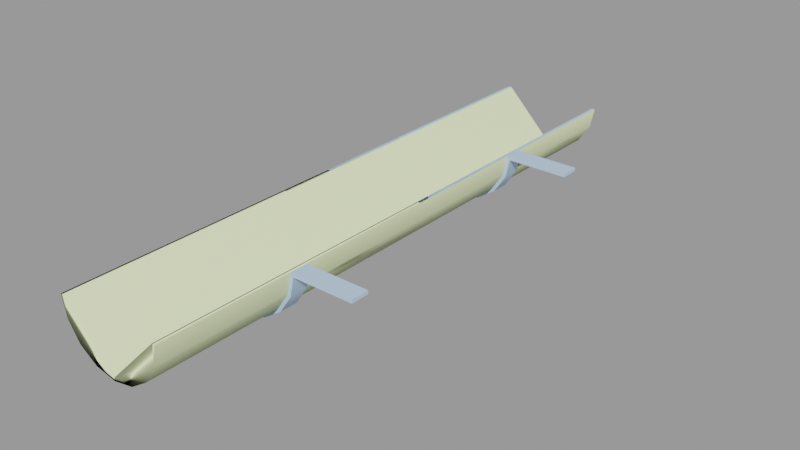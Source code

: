 # Source: gutter_128.blend  (saved by Blender 2.92.15; exported with 4.5.12 LTS)
import bpy
from mathutils import Matrix  # noqa: F401  (used for matrix-valued properties, if any)

bpy.ops.wm.read_factory_settings(use_empty=True)
scene = bpy.context.scene
scene.name = 'gutter_128.qc'

# ---- collections
col_gutter_128 = bpy.data.collections.new('gutter_128'); scene.collection.children.link(col_gutter_128)

# ---- materials (node trees are filled in below, after node groups)
mat_gutters001 = bpy.data.materials.new('gutters001')
mat_gutters001.use_transparent_shadow = False
mat_gutters001.diffuse_color = (0.4884, 0.665, 0.8713, 1.0)
mat_phy = bpy.data.materials.new('  phy')
mat_phy.use_transparent_shadow = False
mat_phy.diffuse_color = (0.8813, 0.9863, 0.5654, 1.0)

# ---- material node trees

# ---- meshes
me_gutter_128 = bpy.data.meshes.new('Gutter_128')
me_gutter_128.from_pydata([(19.0, 33.0, -0.75), (19.0, 29.0, 1.2e-05), (19.0, 29.0, -0.75), (19.0, 33.0, 1.3e-05), (-18.12, 64.0, -4.592), (-19.03, -64.0, -2.7e-05), (-19.03, 64.0, 2.7e-05), (-18.12, -64.0, -4.592), (-15.52, -64.0, -8.485), (-15.52, 64.0, -8.485), (5.643, 29.0, -0.75), (5.643, 33.0, -0.75), (5.643, -31.0, -0.75), (19.0, -35.0, -0.75), (5.643, -35.0, -0.75), (19.0, -31.0, -0.75), (-18.12, 33.0, -4.592), (-18.81, 29.0, -4.879), (-18.12, 29.0, -4.592), (-18.81, 33.0, -4.879), (-18.12, -31.0, -4.592), (-18.81, -35.0, -4.879), (-18.12, -35.0, -4.592), (-18.81, -31.0, -4.879), (19.0, -35.0, -1.5e-05), (4.967, -31.0, -1.2e-05), (4.967, -35.0, -1.5e-05), (19.0, -31.0, -1.2e-05), (-18.28, 64.0, 2.7e-05), (-18.28, -64.0, -2.7e-05), (4.217, -64.0, -2.7e-05), (4.967, 64.0, 2.7e-05), (4.217, 64.0, 2.7e-05), (4.967, -64.0, -2.7e-05), (4.967, 33.0, 1.3e-05), (4.967, 29.0, 1.2e-05), (3.36, -64.0, -4.305), (3.36, 64.0, -4.305), (0.9218, -64.0, -7.955), (0.9218, 64.0, -7.955), (-14.99, 64.0, -7.955), (-17.43, -64.0, -4.305), (-14.99, -64.0, -7.955), (-17.43, 64.0, -4.305), (-11.34, 64.0, -10.39), (-11.34, -64.0, -10.39), (-7.033, 64.0, -11.25), (-7.033, -64.0, -11.25), (-2.728, 64.0, -10.39), (-2.728, -64.0, -10.39), (-11.63, -64.0, -11.09), (-11.63, 64.0, -11.09), (-7.033, 64.0, -12.0), (-7.033, -64.0, -12.0), (-2.441, -64.0, -11.09), (-2.441, 64.0, -11.09), (1.452, 64.0, -8.485), (1.452, -64.0, -8.485), (-16.05, 33.0, -9.016), (-16.05, 29.0, -9.016), (-11.91, 29.0, -11.78), (-11.91, 33.0, -11.78), (-16.05, -31.0, -9.016), (-15.52, -31.0, -8.485), (-11.91, -31.0, -11.78), (-11.63, -31.0, -11.09), (-7.033, -31.0, -12.75), (-7.033, -31.0, -12.0), (-2.154, -31.0, -11.78), (-2.441, -31.0, -11.09), (1.982, -31.0, -9.016), (1.452, -31.0, -8.485), (4.746, -31.0, -4.879), (4.053, -31.0, -4.592), (-15.52, 33.0, -8.485), (-11.63, 33.0, -11.09), (-7.033, 33.0, -12.75), (-7.033, 33.0, -12.0), (-2.154, 33.0, -11.78), (-2.441, 33.0, -11.09), (1.982, 33.0, -9.016), (1.452, 33.0, -8.485), (4.746, 33.0, -4.879), (4.053, 33.0, -4.592), (-15.52, 29.0, -8.485), (-11.63, 29.0, -11.09), (-7.033, 29.0, -12.0), (-7.033, 29.0, -12.75), (-2.441, 29.0, -11.09), (-2.154, 29.0, -11.78), (1.452, 29.0, -8.485), (1.982, 29.0, -9.016), (4.053, 29.0, -4.592), (4.746, 29.0, -4.879), (-15.52, -35.0, -8.485), (-16.05, -35.0, -9.016), (-11.63, -35.0, -11.09), (-11.91, -35.0, -11.78), (-7.033, -35.0, -12.0), (-7.033, -35.0, -12.75), (-2.441, -35.0, -11.09), (-2.154, -35.0, -11.78), (1.452, -35.0, -8.485), (1.982, -35.0, -9.016), (4.053, -35.0, -4.592), (4.746, -35.0, -4.879), (4.053, -64.0, -4.592), (4.053, 64.0, -4.592)], [], [(0, 1, 2), (0, 3, 1), (4, 5, 6), (4, 7, 5), (4, 8, 7), (4, 9, 8), (0, 10, 11), (0, 2, 10), (12, 13, 14), (12, 15, 13), (16, 17, 18), (16, 19, 17), (20, 21, 22), (20, 23, 21), (24, 25, 26), (24, 27, 25), (28, 5, 29), (28, 6, 5), (30, 31, 32), (30, 33, 31), (1, 34, 35), (1, 3, 34), (15, 24, 13), (15, 27, 24), (36, 30, 32), (36, 32, 37), (37, 38, 36), (37, 39, 38), (40, 41, 42), (40, 43, 41), (43, 29, 41), (43, 28, 29), (44, 40, 42), (44, 42, 45), (46, 44, 45), (46, 45, 47), (48, 46, 47), (48, 47, 49), (49, 39, 48), (49, 38, 39), (50, 8, 9), (50, 9, 51), (52, 50, 51), (52, 53, 50), (54, 53, 52), (54, 52, 55), (56, 54, 55), (56, 57, 54), (58, 17, 19), (58, 59, 17), (58, 60, 59), (58, 61, 60), (62, 23, 20), (62, 20, 63), (64, 62, 63), (64, 63, 65), (65, 66, 64), (65, 67, 66), (67, 68, 66), (67, 69, 68), (70, 68, 69), (70, 69, 71), (72, 70, 71), (72, 71, 73), (12, 72, 73), (12, 73, 25), (25, 15, 12), (25, 27, 15), (58, 19, 16), (58, 16, 74), (74, 61, 58), (74, 75, 61), (76, 61, 75), (76, 75, 77), (78, 76, 77), (78, 77, 79), (79, 80, 78), (79, 81, 80), (82, 80, 81), (82, 81, 83), (11, 82, 83), (11, 83, 34), (3, 11, 34), (3, 0, 11), (84, 18, 17), (84, 17, 59), (85, 84, 59), (85, 59, 60), (86, 85, 60), (86, 60, 87), (88, 86, 87), (88, 87, 89), (89, 90, 88), (89, 91, 90), (91, 92, 90), (91, 93, 92), (35, 92, 93), (35, 93, 10), (2, 35, 10), (2, 1, 35), (21, 94, 22), (21, 95, 94), (95, 96, 94), (95, 97, 96), (97, 98, 96), (97, 99, 98), (100, 98, 99), (100, 99, 101), (101, 102, 100), (101, 103, 102), (104, 102, 103), (104, 103, 105), (105, 26, 104), (105, 14, 26), (14, 24, 26), (14, 13, 24), (66, 97, 64), (66, 99, 97), (101, 99, 66), (101, 66, 68), (70, 101, 68), (70, 103, 101), (70, 105, 103), (70, 72, 105), (12, 105, 72), (12, 14, 105), (76, 60, 61), (76, 87, 60), (89, 87, 76), (89, 76, 78), (91, 89, 78), (91, 78, 80), (82, 91, 80), (82, 93, 91), (10, 93, 82), (10, 82, 11), (64, 97, 95), (64, 95, 62), (95, 23, 62), (95, 21, 23), (31, 33, 106), (31, 106, 107), (106, 56, 107), (106, 57, 56)])
me_gutter_128.polygons.foreach_set('use_smooth', [True] * 144)
_k = set([(0, 2), (0, 3), (0, 11), (1, 2), (1, 3), (1, 35), (2, 10), (3, 34), (4, 5), (5, 6), (10, 11), (10, 93), (11, 34), (11, 82), (12, 14), (12, 15), (12, 25), (12, 72), (13, 14), (13, 15), (13, 24), (14, 105), (15, 27), (16, 17), (16, 19), (17, 18), (17, 19), (17, 59), (19, 58), (20, 21), (20, 23), (21, 22), (21, 23), (21, 95), (23, 62), (24, 26), (24, 27), (25, 27), (28, 29), (30, 32), (31, 33), (31, 106), (58, 61), (59, 60), (60, 87), (61, 76), (62, 64), (64, 66), (66, 68), (68, 70), (70, 72), (76, 78), (78, 80), (80, 82), (87, 89), (89, 91), (91, 93), (95, 97), (97, 99), (99, 101), (101, 103), (103, 105)])
me_gutter_128.attributes.new('sharp_edge', 'BOOLEAN', 'EDGE').data.foreach_set('value', [ (min(e.vertices), max(e.vertices)) in _k for e in me_gutter_128.edges])
_uv = me_gutter_128.uv_layers.new(name='UVMap')
_uv.uv.foreach_set('vector', [0.78, 0.9519, 0.7773, 0.9375, 0.78, 0.9375, 0.78, 0.9519, 0.7773, 0.9519, 0.7773, 0.9375, 0.2618, 0.003906, 0.2461, 0.4634, 0.2461, 0.003906, 0.2618, 0.003906, 0.2618, 0.4634, 0.2461, 0.4634, 0.2618, 0.003906, 0.2786, 0.4634, 0.2618, 0.4634, 0.2618, 0.003906, 0.2786, 0.003906, 0.2786, 0.4634, 0.4245, 0.5903, 0.4102, 0.5478, 0.4245, 0.5478, 0.4245, 0.5903, 0.4102, 0.5903, 0.4102, 0.5478, 0.448, 0.5478, 0.4336, 0.5903, 0.4336, 0.5478, 0.448, 0.5478, 0.448, 0.5903, 0.4336, 0.5903, 0.6406, 0.9375, 0.6433, 0.9519, 0.6406, 0.9519, 0.6406, 0.9375, 0.6433, 0.9375, 0.6433, 0.9519, 0.6953, 0.9375, 0.698, 0.9519, 0.6953, 0.9519, 0.6953, 0.9375, 0.698, 0.9375, 0.698, 0.9519, 0.01827, 0.9879, 0.003906, 0.9375, 0.01827, 0.9375, 0.01827, 0.9879, 0.003906, 0.9879, 0.003906, 0.9375, 0.003906, 0.003906, 0.006599, 0.4634, 0.003906, 0.4634, 0.003906, 0.003906, 0.006599, 0.003906, 0.006599, 0.4634, 0.08863, 0.4634, 0.08594, 0.003906, 0.08863, 0.003906, 0.08863, 0.4634, 0.08594, 0.4634, 0.08594, 0.003906, 0.9792, 0.8824, 0.9648, 0.832, 0.9792, 0.832, 0.9792, 0.8824, 0.9648, 0.8824, 0.9648, 0.832, 0.7214, 0.9519, 0.7188, 0.9375, 0.7214, 0.9375, 0.7214, 0.9519, 0.7188, 0.9519, 0.7188, 0.9375, 0.3043, 0.4566, 0.2891, 0.4634, 0.2891, 0.003906, 0.3043, 0.4566, 0.2891, 0.003906, 0.3043, 0.01068, 0.3043, 0.01068, 0.3189, 0.4558, 0.3043, 0.4566, 0.3043, 0.01068, 0.3189, 0.01151, 0.3189, 0.4558, 0.1587, 0.4558, 0.1441, 0.01068, 0.1587, 0.01151, 0.1587, 0.4558, 0.1441, 0.4566, 0.1441, 0.01068, 0.1441, 0.4566, 0.1289, 0.003906, 0.1441, 0.01068, 0.1441, 0.4566, 0.1289, 0.4634, 0.1289, 0.003906, 0.4587, 0.003906, 0.4709, 0.003906, 0.4709, 0.4482, 0.4587, 0.003906, 0.4709, 0.4482, 0.4587, 0.4482, 0.4444, 0.003906, 0.4587, 0.003906, 0.4587, 0.4482, 0.4444, 0.003906, 0.4587, 0.4482, 0.4444, 0.4482, 0.4301, 0.003906, 0.4444, 0.003906, 0.4444, 0.4482, 0.4301, 0.003906, 0.4444, 0.4482, 0.4301, 0.4482, 0.4301, 0.4482, 0.418, 0.003906, 0.4301, 0.003906, 0.4301, 0.4482, 0.418, 0.4482, 0.418, 0.003906, 0.0296, 0.4634, 0.01562, 0.4634, 0.01562, 0.003906, 0.0296, 0.4634, 0.01562, 0.003906, 0.0296, 0.003906, 0.04609, 0.003906, 0.0296, 0.4634, 0.0296, 0.003906, 0.04609, 0.003906, 0.04609, 0.4634, 0.0296, 0.4634, 0.06257, 0.4634, 0.04609, 0.4634, 0.04609, 0.003906, 0.06257, 0.4634, 0.04609, 0.003906, 0.06257, 0.003906, 0.07655, 0.003906, 0.06257, 0.4634, 0.06257, 0.003906, 0.07655, 0.003906, 0.07655, 0.4634, 0.06257, 0.4634, 0.2136, 0.9534, 0.1992, 0.9375, 0.2136, 0.9375, 0.2136, 0.9534, 0.1992, 0.9534, 0.1992, 0.9375, 0.2136, 0.9534, 0.1992, 0.9712, 0.1992, 0.9534, 0.2136, 0.9534, 0.2136, 0.9712, 0.1992, 0.9712, 0.5234, 0.7274, 0.5303, 0.7109, 0.5325, 0.7124, 0.5234, 0.7274, 0.5325, 0.7124, 0.5261, 0.728, 0.5234, 0.7453, 0.5234, 0.7274, 0.5261, 0.728, 0.5234, 0.7453, 0.5261, 0.728, 0.5261, 0.7448, 0.5261, 0.7448, 0.5303, 0.7618, 0.5234, 0.7453, 0.5261, 0.7448, 0.5325, 0.7603, 0.5303, 0.7618, 0.5325, 0.7603, 0.5429, 0.7744, 0.5303, 0.7618, 0.5325, 0.7603, 0.5444, 0.7722, 0.5429, 0.7744, 0.5594, 0.7813, 0.5429, 0.7744, 0.5444, 0.7722, 0.5594, 0.7813, 0.5444, 0.7722, 0.5599, 0.7786, 0.5772, 0.7817, 0.5594, 0.7813, 0.5599, 0.7786, 0.5772, 0.7817, 0.5599, 0.7786, 0.5767, 0.7786, 0.5876, 0.7856, 0.5772, 0.7817, 0.5767, 0.7786, 0.5876, 0.7856, 0.5767, 0.7786, 0.5923, 0.7722, 0.5923, 0.7722, 0.618, 0.8156, 0.5876, 0.7856, 0.5923, 0.7722, 0.6203, 0.8141, 0.618, 0.8156, 0.418, 0.7274, 0.4248, 0.7109, 0.427, 0.7124, 0.418, 0.7274, 0.427, 0.7124, 0.4206, 0.728, 0.4206, 0.728, 0.418, 0.7453, 0.418, 0.7274, 0.4206, 0.728, 0.4206, 0.7448, 0.418, 0.7453, 0.4248, 0.7618, 0.418, 0.7453, 0.4206, 0.7448, 0.4248, 0.7618, 0.4206, 0.7448, 0.427, 0.7603, 0.4374, 0.7744, 0.4248, 0.7618, 0.427, 0.7603, 0.4374, 0.7744, 0.427, 0.7603, 0.4389, 0.7722, 0.4389, 0.7722, 0.4539, 0.7813, 0.4374, 0.7744, 0.4389, 0.7722, 0.4545, 0.7786, 0.4539, 0.7813, 0.4718, 0.7817, 0.4539, 0.7813, 0.4545, 0.7786, 0.4718, 0.7817, 0.4545, 0.7786, 0.4713, 0.7786, 0.4822, 0.7856, 0.4718, 0.7817, 0.4713, 0.7786, 0.4822, 0.7856, 0.4713, 0.7786, 0.4868, 0.7722, 0.5148, 0.8141, 0.4822, 0.7856, 0.4868, 0.7722, 0.5148, 0.8141, 0.5125, 0.8156, 0.4822, 0.7856, 0.3012, 0.728, 0.2948, 0.7124, 0.297, 0.7109, 0.3012, 0.728, 0.297, 0.7109, 0.3038, 0.7274, 0.3012, 0.7448, 0.3012, 0.728, 0.3038, 0.7274, 0.3012, 0.7448, 0.3038, 0.7274, 0.3038, 0.7453, 0.2948, 0.7603, 0.3012, 0.7448, 0.3038, 0.7453, 0.2948, 0.7603, 0.3038, 0.7453, 0.297, 0.7618, 0.2829, 0.7722, 0.2948, 0.7603, 0.297, 0.7618, 0.2829, 0.7722, 0.297, 0.7618, 0.2844, 0.7744, 0.2844, 0.7744, 0.2674, 0.7786, 0.2829, 0.7722, 0.2844, 0.7744, 0.2679, 0.7813, 0.2674, 0.7786, 0.2679, 0.7813, 0.2505, 0.7786, 0.2674, 0.7786, 0.2679, 0.7813, 0.25, 0.7817, 0.2505, 0.7786, 0.235, 0.7722, 0.2505, 0.7786, 0.25, 0.7817, 0.235, 0.7722, 0.25, 0.7817, 0.2397, 0.7856, 0.2093, 0.8156, 0.235, 0.7722, 0.2397, 0.7856, 0.2093, 0.8156, 0.207, 0.8141, 0.235, 0.7722, 0.1915, 0.7109, 0.1957, 0.728, 0.1893, 0.7124, 0.1915, 0.7109, 0.1984, 0.7274, 0.1957, 0.728, 0.1984, 0.7274, 0.1957, 0.7448, 0.1957, 0.728, 0.1984, 0.7274, 0.1984, 0.7453, 0.1957, 0.7448, 0.1984, 0.7453, 0.1893, 0.7603, 0.1957, 0.7448, 0.1984, 0.7453, 0.1915, 0.7618, 0.1893, 0.7603, 0.1774, 0.7722, 0.1893, 0.7603, 0.1915, 0.7618, 0.1774, 0.7722, 0.1915, 0.7618, 0.1789, 0.7744, 0.1789, 0.7744, 0.1619, 0.7786, 0.1774, 0.7722, 0.1789, 0.7744, 0.1624, 0.7813, 0.1619, 0.7786, 0.1451, 0.7786, 0.1619, 0.7786, 0.1624, 0.7813, 0.1451, 0.7786, 0.1624, 0.7813, 0.1446, 0.7817, 0.1446, 0.7817, 0.1296, 0.7722, 0.1451, 0.7786, 0.1446, 0.7817, 0.1342, 0.7856, 0.1296, 0.7722, 0.1342, 0.7856, 0.1016, 0.8141, 0.1296, 0.7722, 0.1342, 0.7856, 0.1038, 0.8156, 0.1016, 0.8141, 0.448, 0.4884, 0.4336, 0.4727, 0.448, 0.4727, 0.448, 0.4884, 0.4336, 0.4884, 0.4336, 0.4727, 0.4336, 0.5062, 0.4336, 0.4884, 0.448, 0.4884, 0.4336, 0.5062, 0.448, 0.4884, 0.448, 0.5062, 0.448, 0.5233, 0.4336, 0.5062, 0.448, 0.5062, 0.448, 0.5233, 0.4336, 0.5233, 0.4336, 0.5062, 0.448, 0.5233, 0.4336, 0.5373, 0.4336, 0.5233, 0.448, 0.5233, 0.448, 0.5373, 0.4336, 0.5373, 0.448, 0.5478, 0.4336, 0.5373, 0.448, 0.5373, 0.448, 0.5478, 0.4336, 0.5478, 0.4336, 0.5373, 0.4245, 0.4884, 0.4102, 0.4727, 0.4245, 0.4727, 0.4245, 0.4884, 0.4102, 0.4884, 0.4102, 0.4727, 0.4102, 0.5062, 0.4102, 0.4884, 0.4245, 0.4884, 0.4102, 0.5062, 0.4245, 0.4884, 0.4245, 0.5062, 0.4102, 0.5233, 0.4102, 0.5062, 0.4245, 0.5062, 0.4102, 0.5233, 0.4245, 0.5062, 0.4245, 0.5233, 0.4245, 0.5373, 0.4102, 0.5233, 0.4245, 0.5233, 0.4245, 0.5373, 0.4102, 0.5373, 0.4102, 0.5233, 0.4102, 0.5478, 0.4102, 0.5373, 0.4245, 0.5373, 0.4102, 0.5478, 0.4245, 0.5373, 0.4245, 0.5478, 0.1901, 0.9712, 0.1758, 0.9712, 0.1758, 0.9534, 0.1901, 0.9712, 0.1758, 0.9534, 0.1901, 0.9534, 0.1758, 0.9534, 0.1901, 0.9375, 0.1901, 0.9534, 0.1758, 0.9534, 0.1758, 0.9375, 0.1901, 0.9375, 0.3606, 0.003906, 0.3606, 0.4634, 0.3449, 0.4634, 0.3606, 0.003906, 0.3449, 0.4634, 0.3449, 0.003906, 0.3449, 0.4634, 0.3281, 0.003906, 0.3449, 0.003906, 0.3449, 0.4634, 0.3281, 0.4634, 0.3281, 0.003906])
_uv.active_render = True
_uv = me_gutter_128.uv_layers.new(name='lightmap')
_uv.uv.foreach_set('vector', [0.374, 0.08534, 0.3353, 0.1657, 0.374, 0.1657, 0.373, 0.08433, 0.3343, 0.08433, 0.3343, 0.1647, 0.6657, 0.752, 0.3353, 0.8323, 0.6657, 0.8323, 0.6647, 0.751, 0.3343, 0.751, 0.3343, 0.8313, 0.9157, 0.002002, 0.8353, 0.3323, 0.9157, 0.3323, 0.9147, 0.001001, 0.8343, 0.001001, 0.8343, 0.3313, 0.3353, 0.9157, 0.6657, 0.8353, 0.6657, 0.9157, 0.3343, 0.9147, 0.3343, 0.8343, 0.6647, 0.8343, 0.8353, 0.6657, 0.9157, 0.3353, 0.9157, 0.6657, 0.8343, 0.6647, 0.8343, 0.3343, 0.9147, 0.3343, 0.4157, 0.08534, 0.377, 0.1657, 0.4157, 0.1657, 0.4147, 0.08433, 0.376, 0.08433, 0.376, 0.1647, 0.2907, 0.08534, 0.252, 0.1657, 0.2907, 0.1657, 0.2897, 0.08433, 0.251, 0.08433, 0.251, 0.1647, 0.002002, 0.9157, 0.3323, 0.8353, 0.3323, 0.9157, 0.001001, 0.9147, 0.001001, 0.8343, 0.3313, 0.8343, 0.999, 0.002002, 0.9603, 0.3323, 0.999, 0.3323, 0.998, 0.001001, 0.9593, 0.001001, 0.9593, 0.3313, 0.002002, 0.9573, 0.3323, 0.9187, 0.3323, 0.9573, 0.001001, 0.9563, 0.001001, 0.9177, 0.3313, 0.9177, 0.8323, 0.3353, 0.752, 0.6657, 0.8323, 0.6657, 0.8313, 0.3343, 0.751, 0.3343, 0.751, 0.6647, 0.3323, 0.08534, 0.2937, 0.1657, 0.3323, 0.1657, 0.3313, 0.08433, 0.2927, 0.08433, 0.2927, 0.1647, 0.3323, 0.752, 0.3323, 0.8323, 0.002002, 0.8323, 0.3313, 0.751, 0.001001, 0.8313, 0.001001, 0.751, 0.8323, 0.002002, 0.752, 0.3323, 0.8323, 0.3323, 0.8313, 0.001001, 0.751, 0.001001, 0.751, 0.3313, 0.3353, 0.749, 0.6657, 0.6687, 0.6657, 0.749, 0.3343, 0.748, 0.3343, 0.6677, 0.6647, 0.6677, 0.749, 0.3353, 0.6687, 0.6657, 0.749, 0.6657, 0.748, 0.3343, 0.6677, 0.3343, 0.6677, 0.6647, 0.3323, 0.6687, 0.3323, 0.749, 0.002002, 0.749, 0.3313, 0.6677, 0.001001, 0.748, 0.001001, 0.6677, 0.6687, 0.3323, 0.749, 0.3323, 0.749, 0.002002, 0.6677, 0.3313, 0.748, 0.001001, 0.6677, 0.001001, 0.3323, 0.5853, 0.3323, 0.6657, 0.002002, 0.6657, 0.3313, 0.5843, 0.001001, 0.6647, 0.001001, 0.5843, 0.6657, 0.3353, 0.5853, 0.6657, 0.6657, 0.6657, 0.6647, 0.3343, 0.5843, 0.3343, 0.5843, 0.6647, 0.3323, 0.502, 0.3323, 0.5823, 0.002002, 0.5823, 0.3313, 0.501, 0.001001, 0.5813, 0.001001, 0.501, 0.502, 0.499, 0.5823, 0.1687, 0.5823, 0.499, 0.501, 0.498, 0.501, 0.1677, 0.5813, 0.1677, 0.3323, 0.4187, 0.3323, 0.499, 0.002002, 0.499, 0.3313, 0.4177, 0.001001, 0.498, 0.001001, 0.4177, 0.5853, 0.3323, 0.6657, 0.002002, 0.6657, 0.3323, 0.5843, 0.3313, 0.5843, 0.001001, 0.6647, 0.001001, 0.499, 0.502, 0.4187, 0.5823, 0.499, 0.5823, 0.4187, 0.249, 0.499, 0.249, 0.499, 0.1687, 0.4187, 0.3323, 0.499, 0.252, 0.499, 0.3323, 0.249, 0.08534, 0.249, 0.1657, 0.1687, 0.1657, 0.374, 0.002002, 0.3353, 0.08233, 0.374, 0.08233, 0.377, 0.08233, 0.4157, 0.002002, 0.4157, 0.08233, 0.2907, 0.002002, 0.252, 0.08233, 0.2907, 0.08233, 0.4603, 0.499, 0.499, 0.4187, 0.499, 0.499, 0.4573, 0.499, 0.4573, 0.4187, 0.4187, 0.499, 0.3323, 0.1687, 0.3323, 0.249, 0.2937, 0.249, 0.4157, 0.4157, 0.4157, 0.3353, 0.377, 0.4157, 0.3323, 0.002002, 0.3323, 0.08233, 0.2937, 0.08233, 0.4157, 0.1687, 0.377, 0.249, 0.4157, 0.249, 0.4187, 0.4157, 0.4573, 0.3353, 0.4573, 0.4157, 0.374, 0.252, 0.3353, 0.3323, 0.374, 0.3323, 0.377, 0.3323, 0.4157, 0.252, 0.4157, 0.3323, 0.2907, 0.252, 0.252, 0.3323, 0.2907, 0.3323, 0.3323, 0.3323, 0.3323, 0.252, 0.2937, 0.3323, 0.6657, 0.9187, 0.3353, 0.9573, 0.6657, 0.9573, 0.9573, 0.002002, 0.9573, 0.3323, 0.9187, 0.3323, 0.3343, 0.08133, 0.373, 0.001001, 0.3343, 0.001001, 0.4147, 0.001001, 0.376, 0.08133, 0.376, 0.001001, 0.251, 0.001001, 0.251, 0.08133, 0.2897, 0.001001, 0.4573, 0.08534, 0.4573, 0.1657, 0.4187, 0.1657, 0.5823, 0.08534, 0.5437, 0.1657, 0.5823, 0.1657, 0.502, 0.1657, 0.5407, 0.08534, 0.5407, 0.1657, 0.2907, 0.1687, 0.252, 0.249, 0.2907, 0.249, 0.3313, 0.001001, 0.2927, 0.08133, 0.2927, 0.001001, 0.499, 0.4157, 0.499, 0.3353, 0.4603, 0.4157, 0.374, 0.1687, 0.374, 0.249, 0.3353, 0.249, 0.3343, 0.3313, 0.373, 0.251, 0.3343, 0.251, 0.4147, 0.251, 0.376, 0.3313, 0.376, 0.251, 0.251, 0.3313, 0.2897, 0.251, 0.251, 0.251, 0.2927, 0.251, 0.2927, 0.3313, 0.3313, 0.251, 0.002002, 0.999, 0.3323, 0.999, 0.3323, 0.9603, 0.9187, 0.6657, 0.9573, 0.6657, 0.9573, 0.3353, 0.374, 0.4187, 0.374, 0.499, 0.3353, 0.499, 0.4157, 0.499, 0.4157, 0.4187, 0.377, 0.499, 0.3343, 0.248, 0.3343, 0.1677, 0.373, 0.1677, 0.376, 0.1677, 0.376, 0.248, 0.4147, 0.1677, 0.374, 0.3353, 0.374, 0.4157, 0.3353, 0.4157, 0.251, 0.1677, 0.251, 0.248, 0.2897, 0.1677, 0.2927, 0.248, 0.2927, 0.1677, 0.3313, 0.1677, 0.4177, 0.4177, 0.4177, 0.498, 0.4563, 0.4177, 0.498, 0.4177, 0.4593, 0.498, 0.4593, 0.4177, 0.499, 0.08534, 0.4603, 0.1657, 0.499, 0.1657, 0.502, 0.08233, 0.5407, 0.002002, 0.5407, 0.08233, 0.5823, 0.002002, 0.5437, 0.08233, 0.5823, 0.08233, 0.4573, 0.002002, 0.4573, 0.08233, 0.4187, 0.08233, 0.4603, 0.08233, 0.499, 0.002002, 0.499, 0.08233, 0.6647, 0.9177, 0.3343, 0.9563, 0.3343, 0.9177, 0.9563, 0.001001, 0.9177, 0.001001, 0.9177, 0.3313, 0.373, 0.4177, 0.3343, 0.498, 0.3343, 0.4177, 0.376, 0.498, 0.4147, 0.4177, 0.376, 0.4177, 0.4563, 0.3343, 0.4177, 0.4147, 0.4177, 0.3343, 0.4593, 0.4147, 0.498, 0.3343, 0.4593, 0.3343, 0.373, 0.3343, 0.3343, 0.4147, 0.3343, 0.3343, 0.376, 0.4147, 0.4147, 0.3343, 0.376, 0.3343, 0.501, 0.1647, 0.501, 0.08433, 0.5397, 0.08433, 0.5427, 0.08433, 0.5427, 0.1647, 0.5813, 0.08433, 0.4563, 0.08433, 0.4177, 0.1647, 0.4177, 0.08433, 0.4593, 0.1647, 0.498, 0.08433, 0.4593, 0.08433, 0.501, 0.08133, 0.501, 0.001001, 0.5397, 0.001001, 0.5427, 0.001001, 0.5427, 0.08133, 0.5813, 0.001001, 0.4563, 0.001001, 0.4177, 0.08133, 0.4177, 0.001001, 0.4593, 0.08133, 0.4593, 0.001001, 0.498, 0.001001, 0.001001, 0.9593, 0.3313, 0.9593, 0.001001, 0.998, 0.9177, 0.6647, 0.9177, 0.3343, 0.9563, 0.3343, 0.1657, 0.1687, 0.08534, 0.249, 0.1657, 0.249, 0.1647, 0.1677, 0.08433, 0.1677, 0.08433, 0.248, 0.249, 0.002002, 0.249, 0.08233, 0.1687, 0.08233, 0.08534, 0.08233, 0.1657, 0.002002, 0.1657, 0.08233, 0.1657, 0.252, 0.08534, 0.3323, 0.1657, 0.3323, 0.1687, 0.249, 0.249, 0.249, 0.249, 0.1687, 0.248, 0.1677, 0.1677, 0.248, 0.1677, 0.1677, 0.08433, 0.3313, 0.08433, 0.251, 0.1647, 0.251, 0.249, 0.252, 0.1687, 0.3323, 0.249, 0.3323, 0.248, 0.251, 0.1677, 0.251, 0.1677, 0.3313, 0.08433, 0.08133, 0.1647, 0.001001, 0.08433, 0.001001, 0.248, 0.001001, 0.1677, 0.001001, 0.1677, 0.08133, 0.1657, 0.08534, 0.1657, 0.1657, 0.08534, 0.1657, 0.1647, 0.08433, 0.08433, 0.1647, 0.08433, 0.08433, 0.4157, 0.502, 0.4157, 0.5823, 0.3353, 0.5823, 0.248, 0.08433, 0.1677, 0.1647, 0.1677, 0.08433, 0.3343, 0.5813, 0.4147, 0.501, 0.3343, 0.501, 0.498, 0.501, 0.4177, 0.501, 0.4177, 0.5813, 0.4157, 0.5853, 0.4157, 0.6657, 0.3353, 0.6657, 0.4147, 0.5843, 0.3343, 0.6647, 0.3343, 0.5843, 0.4187, 0.6657, 0.499, 0.6657, 0.499, 0.5853, 0.4177, 0.6647, 0.498, 0.5843, 0.4177, 0.5843, 0.498, 0.251, 0.4177, 0.3313, 0.4177, 0.251, 0.4177, 0.248, 0.4177, 0.1677, 0.498, 0.1677, 0.002002, 0.4157, 0.3323, 0.4157, 0.3323, 0.3353, 0.001001, 0.4147, 0.3313, 0.3343, 0.001001, 0.3343, 0.08233, 0.002002, 0.002002, 0.3323, 0.08233, 0.3323, 0.08133, 0.001001, 0.001001, 0.001001, 0.001001, 0.3313])
me_gutter_128.materials.append(mat_gutters001)
me_gutter_128.use_remesh_fix_poles = True
me_gutter_128.use_remesh_preserve_attributes = False
me_gutter_128.use_mirror_vertex_groups = False
me_gutter_128.update()
me_gutter_128.normals_split_custom_set([tuple(v) for v in zip(*[iter([1.0, -4.322e-08, 0.0, 1.0, -5.781e-09, 0.0, 1.0, 0.0, 0.0, 1.0, -4.322e-08, 0.0, 1.0, -4.9e-08, 0.0, 1.0, -5.781e-09, 0.0, -0.9239, 1.146e-05, -0.3827, -0.9808, 1.82e-08, -0.1951, -0.9808, 1.82e-08, -0.1951, -0.9239, -4.836e-06, -0.3827, -0.9239, 1.298e-07, -0.3827, -0.9808, 5.092e-08, -0.1951, -0.9239, -4.836e-06, -0.3827, -0.7071, 2.679e-07, -0.7071, -0.9239, 1.298e-07, -0.3827, -0.9239, -4.836e-06, -0.3827, -0.7071, 2.709e-07, -0.7071, -0.7071, 2.679e-07, -0.7071, 0.0, 2.533e-07, -1.0, 0.0, 2.533e-07, -1.0, 0.0, 2.533e-07, -1.0, 0.0, 2.533e-07, -1.0, 0.0, 2.533e-07, -1.0, 0.0, 2.533e-07, -1.0, 0.0, 5.066e-07, -1.0, 0.0, 5.066e-07, -1.0, 0.0, 5.066e-07, -1.0, 0.0, 5.066e-07, -1.0, 0.0, 5.066e-07, -1.0, 0.0, 5.066e-07, -1.0, -0.3827, -3.179e-07, 0.9239, -0.3827, -3.179e-07, 0.9239, -0.3827, -3.179e-07, 0.9239, -0.3827, -1.988e-07, 0.9239, -0.3827, -1.988e-07, 0.9239, -0.3827, -1.988e-07, 0.9239, -0.3827, -3.179e-07, 0.9239, -0.3827, -3.179e-07, 0.9239, -0.3827, -3.179e-07, 0.9239, -0.3827, -1.988e-07, 0.9239, -0.3827, -1.988e-07, 0.9239, -0.3827, -1.988e-07, 0.9239, 0.0, -7.5e-07, 1.0, 0.0, -7.5e-07, 1.0, 0.0, -7.5e-07, 1.0, 0.0, -7.5e-07, 1.0, 0.0, -7.5e-07, 1.0, 0.0, -7.5e-07, 1.0, 0.0, -4.219e-07, 1.0, 0.0, -4.219e-07, 1.0, 0.0, -4.219e-07, 1.0, 0.0, -4.219e-07, 1.0, 0.0, -4.219e-07, 1.0, 0.0, -4.219e-07, 1.0, 0.0, -4.219e-07, 1.0, 0.0, -4.219e-07, 1.0, 0.0, -4.219e-07, 1.0, 0.0, -4.219e-07, 1.0, 0.0, -4.219e-07, 1.0, 0.0, -4.219e-07, 1.0, 0.0, -2.5e-07, 1.0, 0.0, -2.5e-07, 1.0, 0.0, -2.5e-07, 1.0, 0.0, -2.5e-07, 1.0, 0.0, -2.5e-07, 1.0, 0.0, -2.5e-07, 1.0, 1.0, -6.154e-07, 0.0, 1.0, 4.684e-07, 0.0, 1.0, 6.358e-07, 0.0, 1.0, -6.154e-07, 0.0, 1.0, -7.828e-07, 0.0, 1.0, 4.684e-07, 0.0, -0.9239, -2.021e-07, 0.3827, -0.9808, -1.248e-07, 0.1951, -0.9808, -1.289e-07, 0.1951, -0.9239, -2.021e-07, 0.3827, -0.9808, -1.289e-07, 0.1951, -0.9239, -2.058e-07, 0.3827, -0.9239, -2.058e-07, 0.3827, -0.7071, -3.299e-07, 0.7071, -0.9239, -2.021e-07, 0.3827, -0.9239, -2.058e-07, 0.3827, -0.7071, -3.3e-07, 0.7071, -0.7071, -3.299e-07, 0.7071, 0.7071, -2.758e-07, 0.7071, 0.9239, -1.317e-07, 0.3827, 0.7071, -2.699e-07, 0.7071, 0.7071, -2.758e-07, 0.7071, 0.9239, -1.315e-07, 0.3827, 0.9239, -1.317e-07, 0.3827, 0.9239, -1.315e-07, 0.3827, 0.9808, -5.396e-08, 0.1951, 0.9239, -1.317e-07, 0.3827, 0.9239, -1.315e-07, 0.3827, 0.9808, -3.82e-08, 0.1951, 0.9808, -5.396e-08, 0.1951, 0.3827, -3.683e-07, 0.9239, 0.7071, -2.758e-07, 0.7071, 0.7071, -2.699e-07, 0.7071, 0.3827, -3.683e-07, 0.9239, 0.7071, -2.699e-07, 0.7071, 0.3827, -3.703e-07, 0.9239, 1.402e-06, -4.167e-07, 1.0, 0.3827, -3.683e-07, 0.9239, 0.3827, -3.703e-07, 0.9239, 1.402e-06, -4.167e-07, 1.0, 0.3827, -3.703e-07, 0.9239, -1.625e-06, -4.179e-07, 1.0, -0.3827, -4.026e-07, 0.9239, 1.402e-06, -4.167e-07, 1.0, -1.625e-06, -4.179e-07, 1.0, -0.3827, -4.026e-07, 0.9239, -1.625e-06, -4.179e-07, 1.0, -0.3827, -4.051e-07, 0.9239, -0.3827, -4.051e-07, 0.9239, -0.7071, -3.3e-07, 0.7071, -0.3827, -4.026e-07, 0.9239, -0.3827, -4.051e-07, 0.9239, -0.7071, -3.299e-07, 0.7071, -0.7071, -3.3e-07, 0.7071, -0.3827, 3.667e-07, -0.9239, -0.7071, 2.679e-07, -0.7071, -0.7071, 2.709e-07, -0.7071, -0.3827, 3.667e-07, -0.9239, -0.7071, 2.709e-07, -0.7071, -0.3827, 3.667e-07, -0.9239, 7.738e-08, 4.186e-07, -1.0, -0.3827, 3.667e-07, -0.9239, -0.3827, 3.667e-07, -0.9239, 7.738e-08, 4.186e-07, -1.0, 3.869e-08, 4.159e-07, -1.0, -0.3827, 3.667e-07, -0.9239, 0.3827, 4.034e-07, -0.9239, 3.869e-08, 4.159e-07, -1.0, 7.738e-08, 4.186e-07, -1.0, 0.3827, 4.034e-07, -0.9239, 7.738e-08, 4.186e-07, -1.0, 0.3827, 4.047e-07, -0.9239, 0.7071, 3.284e-07, -0.7071, 0.3827, 4.034e-07, -0.9239, 0.3827, 4.047e-07, -0.9239, 0.7071, 3.284e-07, -0.7071, 0.7071, 3.276e-07, -0.7071, 0.3827, 4.034e-07, -0.9239, -0.7071, 4.253e-07, -0.7071, -0.8315, 4.774e-08, -0.5556, -0.8315, -4.972e-07, -0.5556, -0.7071, 4.253e-07, -0.7071, -0.7071, 7.818e-07, -0.7071, -0.8315, 4.774e-08, -0.5556, -0.7071, 4.253e-07, -0.7071, -0.3827, 6.428e-07, -0.9239, -0.7071, 7.818e-07, -0.7071, -0.7071, 4.253e-07, -0.7071, -0.3827, 5.375e-07, -0.9239, -0.3827, 6.428e-07, -0.9239, 1.671e-06, 1.0, -5.786e-07, -1.496e-07, 1.0, -1.042e-06, 4.761e-08, 1.0, -9.533e-07, 1.671e-06, 1.0, -5.786e-07, 4.761e-08, 1.0, -9.533e-07, 1.72e-06, 1.0, -4.766e-07, -9.155e-08, 1.0, -5.732e-08, 1.671e-06, 1.0, -5.786e-07, 1.72e-06, 1.0, -4.766e-07, -9.155e-08, 1.0, -5.732e-08, 1.72e-06, 1.0, -4.766e-07, -1.919e-07, 1.0, 0.0, -1.919e-07, 1.0, 0.0, 0.0, 1.0, 0.0, -9.155e-08, 1.0, -5.732e-08, -1.919e-07, 1.0, 0.0, 0.0, 1.0, -2.132e-07, 0.0, 1.0, 0.0, 0.0, 1.0, -2.132e-07, 0.0, 1.0, -4.042e-06, 0.0, 1.0, 0.0, 0.0, 1.0, -2.132e-07, -4.905e-08, 1.0, -4.16e-06, 0.0, 1.0, -4.042e-06, -1.45e-06, 1.0, 1.363e-06, 0.0, 1.0, -4.042e-06, -4.905e-08, 1.0, -4.16e-06, -1.45e-06, 1.0, 1.363e-06, -4.905e-08, 1.0, -4.16e-06, -1.433e-06, 1.0, 1.43e-06, -1.437e-08, 1.0, 7.864e-07, -1.45e-06, 1.0, 1.363e-06, -1.433e-06, 1.0, 1.43e-06, -1.437e-08, 1.0, 7.864e-07, -1.433e-06, 1.0, 1.43e-06, 9.896e-08, 1.0, 5.996e-07, 3.61e-07, 1.0, 1.024e-06, -1.437e-08, 1.0, 7.864e-07, 9.896e-08, 1.0, 5.996e-07, 3.61e-07, 1.0, 1.024e-06, 9.896e-08, 1.0, 5.996e-07, 3.774e-07, 1.0, 1.007e-06, 0.0, 1.0, 0.0, 0.0, 1.0, 0.0, 0.0, 1.0, 0.0, 0.0, 1.0, 0.0, 0.0, 1.0, 0.0, 0.0, 1.0, 0.0, -2.778e-07, 1.0, 0.0, -2.992e-07, 1.0, 0.0, -3.238e-07, 1.0, 0.0, -2.778e-07, 1.0, 0.0, -3.238e-07, 1.0, 0.0, -2.937e-07, 1.0, 2.368e-08, -2.937e-07, 1.0, 2.368e-08, 0.0, 1.0, -1.418e-08, -2.778e-07, 1.0, 0.0, -2.937e-07, 1.0, 2.368e-08, 0.0, 1.0, 3.859e-08, 0.0, 1.0, -1.418e-08, 0.0, 1.0, -2.866e-08, 0.0, 1.0, -1.418e-08, 0.0, 1.0, 3.859e-08, 0.0, 1.0, -2.866e-08, 0.0, 1.0, 3.859e-08, 0.0, 1.0, 0.0, 0.0, 1.0, 0.0, 0.0, 1.0, -2.866e-08, 0.0, 1.0, 0.0, 0.0, 1.0, 0.0, 0.0, 1.0, 0.0, 0.0, 1.0, 2.368e-07, 0.0, 1.0, 2.368e-07, 2.764e-07, 1.0, 1.943e-06, 0.0, 1.0, 0.0, 0.0, 1.0, 2.368e-07, 2.664e-07, 1.0, 2.292e-06, 2.764e-07, 1.0, 1.943e-06, 1.708e-07, 1.0, -5.696e-08, 2.764e-07, 1.0, 1.943e-06, 2.664e-07, 1.0, 2.292e-06, 1.708e-07, 1.0, -5.696e-08, 2.664e-07, 1.0, 2.292e-06, 1.589e-07, 1.0, 0.0, 0.0, 1.0, 0.0, 1.708e-07, 1.0, -5.696e-08, 1.589e-07, 1.0, 0.0, 0.0, 1.0, 0.0, 1.589e-07, 1.0, 0.0, 0.0, 1.0, 0.0, 0.0, 1.0, -1.035e-07, 0.0, 1.0, -2.829e-06, 0.0, 1.0, -2.9e-06, 0.0, 1.0, -1.035e-07, 0.0, 1.0, 0.0, 0.0, 1.0, -2.829e-06, -1.433e-06, -1.0, -2.136e-06, 0.0, -1.0, 1.108e-06, -2.067e-07, -1.0, 5.272e-07, -1.433e-06, -1.0, -2.136e-06, -2.067e-07, -1.0, 5.272e-07, -1.45e-06, -1.0, -2.331e-06, -4.905e-08, -1.0, -5.775e-07, -1.433e-06, -1.0, -2.136e-06, -1.45e-06, -1.0, -2.331e-06, -4.905e-08, -1.0, -5.775e-07, -1.45e-06, -1.0, -2.331e-06, 0.0, -1.0, -4.929e-07, 0.0, -1.0, -4.737e-08, -4.905e-08, -1.0, -5.775e-07, 0.0, -1.0, -4.929e-07, 0.0, -1.0, -4.737e-08, 0.0, -1.0, -4.929e-07, 0.0, -1.0, -4.586e-07, -1.919e-07, -1.0, -3.813e-06, 0.0, -1.0, -4.737e-08, 0.0, -1.0, -4.586e-07, -1.919e-07, -1.0, -3.813e-06, 0.0, -1.0, -4.586e-07, -9.155e-08, -1.0, -4.055e-06, -9.155e-08, -1.0, -4.055e-06, 1.72e-06, -1.0, 9.533e-07, -1.919e-07, -1.0, -3.813e-06, -9.155e-08, -1.0, -4.055e-06, 1.671e-06, -1.0, 1.042e-06, 1.72e-06, -1.0, 9.533e-07, 1.671e-06, -1.0, 1.042e-06, -5.567e-08, -1.0, 0.0, 1.72e-06, -1.0, 9.533e-07, 1.671e-06, -1.0, 1.042e-06, -1.698e-07, -1.0, -6.712e-08, -5.567e-08, -1.0, 0.0, -1.956e-07, -1.0, -1.499e-06, -5.567e-08, -1.0, 0.0, -1.698e-07, -1.0, -6.712e-08, -1.956e-07, -1.0, -1.499e-06, -1.698e-07, -1.0, -6.712e-08, -2.014e-07, -1.0, -1.707e-06, 0.0, -1.0, -7.764e-08, -1.956e-07, -1.0, -1.499e-06, -2.014e-07, -1.0, -1.707e-06, 0.0, -1.0, -7.764e-08, 0.0, -1.0, 0.0, -1.956e-07, -1.0, -1.499e-06, 3.437e-07, -1.0, 0.0, 2.664e-07, -1.0, 0.0, 3.179e-07, -1.0, 0.0, 3.437e-07, -1.0, 0.0, 2.764e-07, -1.0, -2.866e-08, 2.664e-07, -1.0, 0.0, 2.764e-07, -1.0, -2.866e-08, 0.0, -1.0, -2.383e-07, 2.664e-07, -1.0, 0.0, 2.764e-07, -1.0, -2.866e-08, 0.0, -1.0, -2.606e-07, 0.0, -1.0, -2.383e-07, 0.0, -1.0, -2.606e-07, 0.0, -1.0, 0.0, 0.0, -1.0, -2.383e-07, 0.0, -1.0, -2.606e-07, 0.0, -1.0, 4.586e-07, 0.0, -1.0, 0.0, 0.0, -1.0, 8.243e-06, 0.0, -1.0, 0.0, 0.0, -1.0, 4.586e-07, 0.0, -1.0, 8.243e-06, 0.0, -1.0, 4.586e-07, 0.0, -1.0, 8.113e-06, 0.0, -1.0, 8.113e-06, -2.937e-07, -1.0, 3.789e-07, 0.0, -1.0, 8.243e-06, 0.0, -1.0, 8.113e-06, -2.778e-07, -1.0, 0.0, -2.937e-07, -1.0, 3.789e-07, -1.619e-07, -1.0, 0.0, -2.937e-07, -1.0, 3.789e-07, -2.778e-07, -1.0, 0.0, -1.619e-07, -1.0, 0.0, -2.778e-07, -1.0, 0.0, -1.487e-07, -1.0, -6.712e-08, -1.487e-07, -1.0, -6.712e-08, 0.0, -1.0, 2.262e-06, -1.619e-07, -1.0, 0.0, -1.487e-07, -1.0, -6.712e-08, 0.0, -1.0, 2.361e-06, 0.0, -1.0, 2.262e-06, 0.0, -1.0, 2.361e-06, 0.0, -1.0, 2.07e-07, 0.0, -1.0, 2.262e-06, 0.0, -1.0, 2.361e-06, 0.0, -1.0, 0.0, 0.0, -1.0, 2.07e-07, 0.0, 6.986e-07, -1.0, -0.3827, 5.235e-07, -0.9239, -0.3827, 5.632e-07, -0.9239, 0.0, 6.986e-07, -1.0, 0.0, 7.378e-07, -1.0, -0.3827, 5.235e-07, -0.9239, 0.3827, 6.907e-07, -0.9239, 0.0, 7.378e-07, -1.0, 0.0, 6.986e-07, -1.0, 0.3827, 6.907e-07, -0.9239, 0.0, 6.986e-07, -1.0, 0.3827, 6.7e-07, -0.9239, 0.7071, 5.523e-07, -0.7071, 0.3827, 6.907e-07, -0.9239, 0.3827, 6.7e-07, -0.9239, 0.7071, 5.523e-07, -0.7071, 0.7071, 7.131e-07, -0.7071, 0.3827, 6.907e-07, -0.9239, 0.7071, 5.523e-07, -0.7071, 0.9205, 2.012e-07, -0.3907, 0.7071, 7.131e-07, -0.7071, 0.7071, 5.523e-07, -0.7071, 0.9205, -6.456e-09, -0.3907, 0.9205, 2.012e-07, -0.3907, 0.9772, 7.615e-08, -0.2122, 0.9205, 2.012e-07, -0.3907, 0.9205, -6.456e-09, -0.3907, 0.9772, 7.615e-08, -0.2122, 0.9772, 2.257e-07, -0.2122, 0.9205, 2.012e-07, -0.3907, 9.672e-09, 7.197e-07, -1.0, -0.3827, 6.428e-07, -0.9239, -0.3827, 5.375e-07, -0.9239, 9.672e-09, 7.197e-07, -1.0, 0.0, 7.378e-07, -1.0, -0.3827, 6.428e-07, -0.9239, 0.3827, 6.608e-07, -0.9239, 0.0, 7.378e-07, -1.0, 9.672e-09, 7.197e-07, -1.0, 0.3827, 6.608e-07, -0.9239, 9.672e-09, 7.197e-07, -1.0, 0.3827, 6.697e-07, -0.9239, 0.7071, 4.582e-07, -0.7071, 0.3827, 6.608e-07, -0.9239, 0.3827, 6.697e-07, -0.9239, 0.7071, 4.582e-07, -0.7071, 0.3827, 6.697e-07, -0.9239, 0.7071, 5.019e-07, -0.7071, 0.9205, 1.74e-07, -0.3907, 0.7071, 4.582e-07, -0.7071, 0.7071, 5.019e-07, -0.7071, 0.9205, 1.74e-07, -0.3907, 0.9205, 5.47e-08, -0.3907, 0.7071, 4.582e-07, -0.7071, 0.9772, 7.615e-08, -0.2122, 0.9205, 5.47e-08, -0.3907, 0.9205, 1.74e-07, -0.3907, 0.9772, 7.615e-08, -0.2122, 0.9205, 1.74e-07, -0.3907, 0.9772, 2.257e-07, -0.2122, -0.3827, 5.632e-07, -0.9239, -0.3827, 5.235e-07, -0.9239, -0.7071, 5.923e-07, -0.7071, -0.3827, 5.632e-07, -0.9239, -0.7071, 5.923e-07, -0.7071, -0.7071, 7.89e-07, -0.7071, -0.7071, 5.923e-07, -0.7071, -0.8315, 4.84e-07, -0.5556, -0.7071, 7.89e-07, -0.7071, -0.7071, 5.923e-07, -0.7071, -0.8315, 2.696e-07, -0.5556, -0.8315, 4.84e-07, -0.5556, 0.9808, 1.337e-07, -0.1951, 0.9808, 1.337e-07, -0.1951, 0.9239, -1.12e-05, -0.3827, 0.9808, 1.241e-07, -0.1951, 0.9239, 5.151e-06, -0.3827, 0.9239, 2.012e-07, -0.3827, 0.9239, 5.151e-06, -0.3827, 0.7071, 3.284e-07, -0.7071, 0.9239, 2.012e-07, -0.3827, 0.9239, 5.151e-06, -0.3827, 0.7071, 3.276e-07, -0.7071, 0.7071, 3.284e-07, -0.7071])] * 3)])
me_gutter_128_physics = bpy.data.meshes.new('gutter_128_physics')
me_gutter_128_physics.from_pydata([(-18.1, 64.0, -4.592), (-18.1, -64.0, -4.592), (-19.02, -64.0, -1e-06), (-19.02, 64.0, 1e-06), (-18.27, 64.0, 1e-06), (-18.27, -64.0, -1e-06), (-7.017, 64.0, -12.0), (-7.017, -64.0, -11.25), (-7.017, -64.0, -12.0), (-7.017, 64.0, -11.25), (-11.61, -64.0, -11.09), (-15.5, 64.0, -8.485), (-15.5, -64.0, -8.485), (-11.61, 64.0, -11.09), (-6.968, 64.0, -11.25), (-6.968, 64.0, -12.0), (-6.968, -64.0, -11.25), (-6.968, -64.0, -12.0), (-2.424, -64.0, -11.09), (1.469, -64.0, -8.485), (4.07, -64.0, -4.592), (4.233, -64.0, -1e-06), (4.983, -64.0, -1e-06), (4.233, 64.0, 1e-06), (4.983, 64.0, 1e-06), (4.07, 64.0, -4.592), (1.469, 64.0, -8.485), (-2.424, 64.0, -11.09)], [], [(0, 1, 2), (0, 2, 3), (2, 4, 3), (2, 5, 4), (0, 3, 4), (6, 7, 8), (6, 9, 7), (8, 10, 6), (8, 7, 10), (0, 11, 12), (0, 12, 1), (11, 0, 4), (11, 4, 13), (13, 4, 9), (1, 5, 2), (10, 7, 12), (7, 1, 12), (7, 5, 1), (10, 12, 13), (13, 12, 11), (6, 10, 13), (6, 13, 9), (5, 9, 4), (5, 7, 9), (14, 15, 16), (16, 15, 17), (18, 16, 17), (18, 19, 16), (19, 20, 16), (20, 21, 16), (20, 22, 21), (18, 17, 15), (16, 21, 14), (14, 21, 23), (22, 24, 21), (24, 23, 21), (23, 24, 25), (23, 25, 26), (23, 26, 27), (23, 27, 14), (14, 27, 15), (27, 26, 18), (18, 26, 19), (27, 18, 15), (20, 25, 22), (25, 24, 22), (25, 20, 26), (20, 19, 26)])
me_gutter_128_physics.polygons.foreach_set('use_smooth', [True] * 48)
_uv = me_gutter_128_physics.uv_layers.new(name='UVMap')
_uv.uv.foreach_set('vector', [0.0, 0.0, 0.0, 0.0, 0.0, 0.0, 0.0, 0.0, 0.0, 0.0, 0.0, 0.0, 0.0, 0.0, 0.0, 0.0, 0.0, 0.0, 0.0, 0.0, 0.0, 0.0, 0.0, 0.0, 0.0, 0.0, 0.0, 0.0, 0.0, 0.0, 0.0, 0.0, 0.0, 0.0, 0.0, 0.0, 0.0, 0.0, 0.0, 0.0, 0.0, 0.0, 0.0, 0.0, 0.0, 0.0, 0.0, 0.0, 0.0, 0.0, 0.0, 0.0, 0.0, 0.0, 0.0, 0.0, 0.0, 0.0, 0.0, 0.0, 0.0, 0.0, 0.0, 0.0, 0.0, 0.0, 0.0, 0.0, 0.0, 0.0, 0.0, 0.0, 0.0, 0.0, 0.0, 0.0, 0.0, 0.0, 0.0, 0.0, 0.0, 0.0, 0.0, 0.0, 0.0, 0.0, 0.0, 0.0, 0.0, 0.0, 0.0, 0.0, 0.0, 0.0, 0.0, 0.0, 0.0, 0.0, 0.0, 0.0, 0.0, 0.0, 0.0, 0.0, 0.0, 0.0, 0.0, 0.0, 0.0, 0.0, 0.0, 0.0, 0.0, 0.0, 0.0, 0.0, 0.0, 0.0, 0.0, 0.0, 0.0, 0.0, 0.0, 0.0, 0.0, 0.0, 0.0, 0.0, 0.0, 0.0, 0.0, 0.0, 0.0, 0.0, 0.0, 0.0, 0.0, 0.0, 0.0, 0.0, 0.0, 0.0, 0.0, 0.0, 0.0, 0.0, 0.0, 0.0, 0.0, 0.0, 0.0, 0.0, 0.0, 0.0, 0.0, 0.0, 0.0, 0.0, 0.0, 0.0, 0.0, 0.0, 0.0, 0.0, 0.0, 0.0, 0.0, 0.0, 0.0, 0.0, 0.0, 0.0, 0.0, 0.0, 0.0, 0.0, 0.0, 0.0, 0.0, 0.0, 0.0, 0.0, 0.0, 0.0, 0.0, 0.0, 0.0, 0.0, 0.0, 0.0, 0.0, 0.0, 0.0, 0.0, 0.0, 0.0, 0.0, 0.0, 0.0, 0.0, 0.0, 0.0, 0.0, 0.0, 0.0, 0.0, 0.0, 0.0, 0.0, 0.0, 0.0, 0.0, 0.0, 0.0, 0.0, 0.0, 0.0, 0.0, 0.0, 0.0, 0.0, 0.0, 0.0, 0.0, 0.0, 0.0, 0.0, 0.0, 0.0, 0.0, 0.0, 0.0, 0.0, 0.0, 0.0, 0.0, 0.0, 0.0, 0.0, 0.0, 0.0, 0.0, 0.0, 0.0, 0.0, 0.0, 0.0, 0.0, 0.0, 0.0, 0.0, 0.0, 0.0, 0.0, 0.0, 0.0, 0.0, 0.0, 0.0, 0.0, 0.0, 0.0, 0.0, 0.0, 0.0, 0.0, 0.0, 0.0, 0.0, 0.0, 0.0, 0.0, 0.0, 0.0, 0.0, 0.0, 0.0, 0.0, 0.0, 0.0, 0.0, 0.0, 0.0, 0.0, 0.0, 0.0, 0.0, 0.0])
me_gutter_128_physics.materials.append(mat_phy)
me_gutter_128_physics.use_remesh_fix_poles = True
me_gutter_128_physics.use_remesh_preserve_attributes = False
me_gutter_128_physics.use_mirror_vertex_groups = False
me_gutter_128_physics.update()
me_gutter_128_physics.normals_split_custom_set([tuple(v) for v in zip(*[iter([-0.006325, 0.3826, -0.9239, 0.06708, 0.3819, -0.9218, 0.002941, 0.03553, -0.9994, -0.006325, 0.3826, -0.9239, 0.002941, 0.03553, -0.9994, -0.005883, 0.0356, -0.9993, 0.002941, 0.03553, -0.9994, -0.04147, -0.7492, 0.661, -0.005883, 0.0356, -0.9993, 0.002941, 0.03553, -0.9994, 0.01285, -0.7186, 0.6953, -0.04147, -0.7492, 0.661, -0.006325, 0.3826, -0.9239, -0.005883, 0.0356, -0.9993, -0.04147, -0.7492, 0.661, -0.002919, 0.9994, -0.03557, 0.04151, -0.661, 0.7492, 0.005864, 0.9993, -0.0356, -0.002919, 0.9994, -0.03557, -0.01289, -0.6954, 0.7186, 0.04151, -0.661, 0.7492, 0.005864, 0.9993, -0.0356, 0.008349, 0.9471, -0.3207, -0.002919, 0.9994, -0.03557, 0.005864, 0.9993, -0.0356, 0.04151, -0.661, 0.7492, 0.008349, 0.9471, -0.3207, -0.006325, 0.3826, -0.9239, -0.0316, 0.7067, -0.7068, 0.01573, 0.7071, -0.707, -0.006325, 0.3826, -0.9239, 0.01573, 0.7071, -0.707, 0.06708, 0.3819, -0.9218, -0.0316, 0.7067, -0.7068, -0.006325, 0.3826, -0.9239, -0.04147, -0.7492, 0.661, -0.0316, 0.7067, -0.7068, -0.04147, -0.7492, 0.661, -0.04474, 0.8957, -0.4425, -0.04474, 0.8957, -0.4425, -0.04147, -0.7492, 0.661, -0.01289, -0.6954, 0.7186, 0.06708, 0.3819, -0.9218, 0.01285, -0.7186, 0.6953, 0.002941, 0.03553, -0.9994, 0.008349, 0.9471, -0.3207, 0.04151, -0.661, 0.7492, 0.01573, 0.7071, -0.707, 0.04151, -0.661, 0.7492, 0.06708, 0.3819, -0.9218, 0.01573, 0.7071, -0.707, 0.04151, -0.661, 0.7492, 0.01285, -0.7186, 0.6953, 0.06708, 0.3819, -0.9218, 0.008349, 0.9471, -0.3207, 0.01573, 0.7071, -0.707, -0.04474, 0.8957, -0.4425, -0.04474, 0.8957, -0.4425, 0.01573, 0.7071, -0.707, -0.0316, 0.7067, -0.7068, -0.002919, 0.9994, -0.03557, 0.008349, 0.9471, -0.3207, -0.04474, 0.8957, -0.4425, -0.002919, 0.9994, -0.03557, -0.04474, 0.8957, -0.4425, -0.01289, -0.6954, 0.7186, 0.01285, -0.7186, 0.6953, -0.01289, -0.6954, 0.7186, -0.04147, -0.7492, 0.661, 0.01285, -0.7186, 0.6953, 0.04151, -0.661, 0.7492, -0.01289, -0.6954, 0.7186, -0.01284, -0.6939, -0.72, -0.002958, 0.9994, 0.03591, 0.04129, -0.6595, -0.7506, 0.04129, -0.6595, -0.7506, -0.002958, 0.9994, 0.03591, 0.005823, 0.9993, 0.03597, 0.006266, 0.9231, 0.3845, 0.04129, -0.6595, -0.7506, 0.005823, 0.9993, 0.03597, 0.006266, 0.9231, 0.3845, 0.0313, 0.7068, 0.7068, 0.04129, -0.6595, -0.7506, 0.0313, 0.7068, 0.7068, 0.04451, 0.4426, 0.8956, 0.04129, -0.6595, -0.7506, 0.04451, 0.4426, 0.8956, 0.01264, -0.7281, -0.6853, 0.04129, -0.6595, -0.7506, 0.04451, 0.4426, 0.8956, 0.002937, 0.1165, 0.9932, 0.01264, -0.7281, -0.6853, 0.006266, 0.9231, 0.3845, 0.005823, 0.9993, 0.03597, -0.002958, 0.9994, 0.03591, 0.04129, -0.6595, -0.7506, 0.01264, -0.7281, -0.6853, -0.01284, -0.6939, -0.72, -0.01284, -0.6939, -0.72, 0.01264, -0.7281, -0.6853, -0.04272, -0.7275, -0.6848, 0.002937, 0.1165, 0.9932, -0.005813, -0.1267, 0.9919, 0.01264, -0.7281, -0.6853, -0.005813, -0.1267, 0.9919, -0.04272, -0.7275, -0.6848, 0.01264, -0.7281, -0.6853, -0.04272, -0.7275, -0.6848, -0.005813, -0.1267, 0.9919, -0.008301, 0.3207, 0.9471, -0.04272, -0.7275, -0.6848, -0.008301, 0.3207, 0.9471, -0.01584, 0.7071, 0.707, -0.04272, -0.7275, -0.6848, -0.01584, 0.7071, 0.707, -0.0669, 0.921, 0.3837, -0.04272, -0.7275, -0.6848, -0.0669, 0.921, 0.3837, -0.01284, -0.6939, -0.72, -0.01284, -0.6939, -0.72, -0.0669, 0.921, 0.3837, -0.002958, 0.9994, 0.03591, -0.0669, 0.921, 0.3837, -0.01584, 0.7071, 0.707, 0.006266, 0.9231, 0.3845, 0.006266, 0.9231, 0.3845, -0.01584, 0.7071, 0.707, 0.0313, 0.7068, 0.7068, -0.0669, 0.921, 0.3837, 0.006266, 0.9231, 0.3845, -0.002958, 0.9994, 0.03591, 0.04451, 0.4426, 0.8956, -0.008301, 0.3207, 0.9471, 0.002937, 0.1165, 0.9932, -0.008301, 0.3207, 0.9471, -0.005813, -0.1267, 0.9919, 0.002937, 0.1165, 0.9932, -0.008301, 0.3207, 0.9471, 0.04451, 0.4426, 0.8956, -0.01584, 0.7071, 0.707, 0.04451, 0.4426, 0.8956, 0.0313, 0.7068, 0.7068, -0.01584, 0.7071, 0.707])] * 3)])
arm_gutter_128_qc_skeleton = bpy.data.armatures.new('gutter_128.qc_skeleton')  # bones are not reproduced

# ---- objects
ob_gutter_128_qc_skeleton = bpy.data.objects.new('gutter_128.qc_skeleton', arm_gutter_128_qc_skeleton)
ob_gutter_128 = bpy.data.objects.new('Gutter_128', me_gutter_128)
ob_gutter_128_physics = bpy.data.objects.new('gutter_128_physics', me_gutter_128_physics)

# ---- transforms, parenting, visibility, modifiers, constraints
ob_gutter_128_qc_skeleton.location = (0.0, 0.0, 0.0)
ob_gutter_128_qc_skeleton.show_in_front = True
ob_gutter_128_qc_skeleton.lineart.crease_threshold = 0.0
ob_gutter_128.parent = ob_gutter_128_qc_skeleton
ob_gutter_128.location = (0.0, 0.0, 0.0)
ob_gutter_128.lineart.crease_threshold = 0.0
_vg = ob_gutter_128.vertex_groups.new(name='static_prop')
_vg.add([0, 1, 2, 3, 4, 5, 6, 7, 8, 9, 10, 11, 12, 13, 14, 15, 16, 17, 18, 19, 20, 21, 22, 23, 24, 25, 26, 27, 28, 29, 30, 31, 32, 33, 34, 35, 36, 37, 38, 39, 40, 41, 42, 43, 44, 45, 46, 47, 48, 49, 50, 51, 52, 53, 54, 55, 56, 57, 58, 59, 60, 61, 62, 63, 64, 65, 66, 67, 68, 69, 70, 71, 72, 73, 74, 75, 76, 77, 78, 79, 80, 81, 82, 83, 84, 85, 86, 87, 88, 89, 90, 91, 92, 93, 94, 95, 96, 97, 98, 99, 100, 101, 102, 103, 104, 105, 106, 107], 1.0, 'REPLACE')
_m = ob_gutter_128.modifiers.new('Armature', 'ARMATURE')
_m.object = ob_gutter_128_qc_skeleton
ob_gutter_128_physics.parent = ob_gutter_128_qc_skeleton
ob_gutter_128_physics.location = (0.0, 0.0, 0.0)
ob_gutter_128_physics.display_type = 'SOLID'
ob_gutter_128_physics.show_wire = True
ob_gutter_128_physics.lineart.crease_threshold = 0.0
_vg = ob_gutter_128_physics.vertex_groups.new(name='static_prop')
_vg.add([0, 1, 2, 3, 4, 5, 6, 7, 8, 9, 10, 11, 12, 13, 14, 15, 16, 17, 18, 19, 20, 21, 22, 23, 24, 25, 26, 27], 1.0, 'REPLACE')
_m = ob_gutter_128_physics.modifiers.new('Armature', 'ARMATURE')
_m.object = ob_gutter_128_qc_skeleton

# ---- collection membership
scene.collection.objects.link(ob_gutter_128_qc_skeleton)
scene.collection.objects.link(ob_gutter_128)
scene.collection.objects.link(ob_gutter_128_physics)
col_gutter_128.objects.link(ob_gutter_128_qc_skeleton)
col_gutter_128.objects.link(ob_gutter_128)
col_gutter_128.objects.link(ob_gutter_128_physics)

# ---- scene / render settings (as saved in the file)
scene.frame_start = 1; scene.frame_end = 250; scene.frame_set(0)
scene.render.engine = 'BLENDER_EEVEE_NEXT'
scene.cycles.use_denoising = False
scene.cycles.samples = 128
scene.cycles.sampling_pattern = 'TABULATED_SOBOL'
scene.cycles.use_adaptive_sampling = False
scene.cycles.use_light_tree = False
scene.view_settings.view_transform = 'Filmic'
bpy.context.view_layer.update()

# ---- added for rendering (the .blend has no active camera and no usable light): camera, sun + grey world if the file has none
cam_auto = bpy.data.cameras.new('AutoCamera')
cam_auto.lens = 50.0
cam_auto.sensor_width = 36.0
cam_auto.clip_end = 2178.09
ob_auto_camera = bpy.data.objects.new('AutoCamera', cam_auto)
scene.collection.objects.link(ob_auto_camera)
ob_auto_camera.location = (124.091, -148.93, 92.9115)
ob_auto_camera.rotation_euler = (1.09748, -7.21219e-08, 0.694738)
scene.camera = ob_auto_camera
light_auto_sun = bpy.data.lights.new('AutoSun', 'SUN')
light_auto_sun.energy = 3.0
light_auto_sun.angle = 0.0523599
ob_auto_sun = bpy.data.objects.new('AutoSun', light_auto_sun)
scene.collection.objects.link(ob_auto_sun)
ob_auto_sun.rotation_euler = (0.872665, 0.174533, 0.523599)
if scene.world is None:
    world_auto = bpy.data.worlds.new('AutoWorld')
    world_auto.color = (0.3, 0.3, 0.3)
    scene.world = world_auto
bpy.context.view_layer.update()
